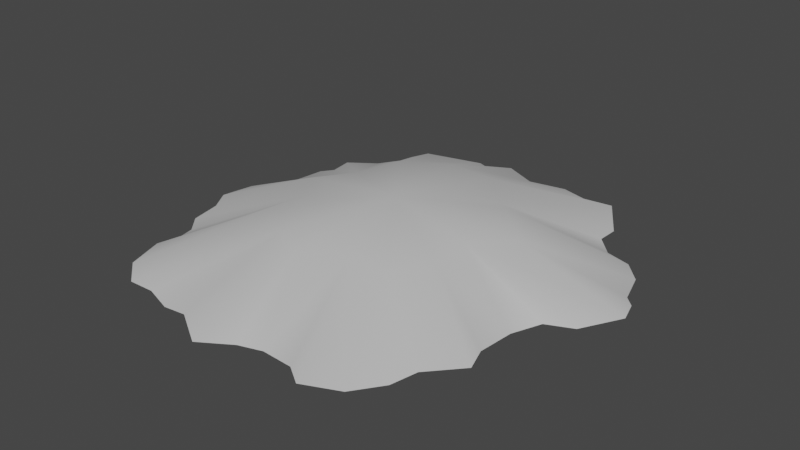# Source: Exp_Sand.blend  (saved by Blender 2.92.15; exported with 4.5.12 LTS)
import bpy
from mathutils import Matrix  # noqa: F401  (used for matrix-valued properties, if any)

bpy.ops.wm.read_factory_settings(use_empty=True)
scene = bpy.context.scene
scene.name = 'Scene'

# ---- collections
col_collection = bpy.data.collections.new('Collection'); scene.collection.children.link(col_collection)

# ---- materials (node trees are filled in below, after node groups)
mat_sand = bpy.data.materials.new('Sand')
mat_sand.use_transparent_shadow = False
mat_sand.diffuse_color = (0.5815, 0.5815, 0.5815, 1.0)
mat_sand.roughness = 1.0
mat_sand.specular_intensity = 0.0

# ---- node groups
ng_auto_smooth = bpy.data.node_groups.new('Auto Smooth', 'GeometryNodeTree')
_s = ng_auto_smooth.interface.new_socket(name='Geometry', in_out='OUTPUT', socket_type='NodeSocketGeometry')
_s = ng_auto_smooth.interface.new_socket(name='Geometry', in_out='INPUT', socket_type='NodeSocketGeometry')
_s = ng_auto_smooth.interface.new_socket(name='Angle', in_out='INPUT', socket_type='NodeSocketFloat')
_s.subtype = 'ANGLE'
_s.min_value = 0.0
_s.max_value = 3.142
ng_auto_smooth.is_modifier = True
_N = ng_auto_smooth.nodes; _L = ng_auto_smooth.links
n0 = _N.new('NodeGroupOutput'); n0.name = 'Group Output'; n0.location = (480, -100)
n1 = _N.new('NodeGroupInput'); n1.name = 'Group Input'; n1.location = (-420, -300)
n2 = _N.new('NodeGroupInput'); n2.name = 'Group Input.001'; n2.location = (-60, -100)
n3 = _N.new('GeometryNodeSetShadeSmooth'); n3.name = 'Set Shade Smooth'; n3.location = (120, -100)
n3.domain = 'EDGE'
n4 = _N.new('GeometryNodeSetShadeSmooth'); n4.name = 'Set Shade Smooth.001'; n4.location = (300, -100)
n5 = _N.new('GeometryNodeInputMeshEdgeAngle'); n5.name = 'Edge Angle'; n5.location = (-420, -220)
n6 = _N.new('GeometryNodeInputEdgeSmooth'); n6.name = 'Is Edge Smooth'; n6.location = (-60, -160)
n7 = _N.new('GeometryNodeInputShadeSmooth'); n7.name = 'Is Face Smooth'; n7.location = (-240, -340)
n8 = _N.new('FunctionNodeBooleanMath'); n8.name = 'Boolean Math'; n8.location = (-60, -220)
n9 = _N.new('FunctionNodeCompare'); n9.name = 'Compare'; n9.location = (-240, -180)
n9.operation = 'LESS_EQUAL'
_L.new(n5.outputs[0], n9.inputs[0])
_L.new(n4.outputs[0], n0.inputs[0])
_L.new(n1.outputs[1], n9.inputs[1])
_L.new(n9.outputs[0], n8.inputs[0])
_L.new(n7.outputs[0], n8.inputs[1])
_L.new(n2.outputs[0], n3.inputs[0])
_L.new(n6.outputs[0], n3.inputs[1])
_L.new(n3.outputs[0], n4.inputs[0])
_L.new(n8.outputs[0], n3.inputs[2])
n0.is_active_output = True

# ---- material node trees
mat_sand.use_nodes = True; mat_sand.node_tree.nodes.clear()
_N = mat_sand.node_tree.nodes; _L = mat_sand.node_tree.links
n0 = _N.new('ShaderNodeBsdfPrincipled'); n0.name = 'Principled BSDF'; n0.location = (10, 300)
n0.distribution = 'GGX'
n0.subsurface_method = 'BURLEY'
n0.inputs[0].default_value = (0.5815, 0.5815, 0.5815, 1.0)
n0.inputs[2].default_value = 1.0
n0.inputs[3].default_value = 1.45
n0.inputs[13].default_value = 0.0
n0.inputs[27].default_value = (0.0, 0.0, 0.0, 1.0)
n0.inputs[28].default_value = 1.0
n1 = _N.new('ShaderNodeOutputMaterial'); n1.name = 'Material Output'; n1.location = (300, 300)
n2 = _N.new('ShaderNodeNormalMap'); n2.name = 'Normal Map'; n2.location = (-300, -300)
n2.label = 'Normal/Map'
n2.inputs[0].default_value = 0.0
_L.new(n0.outputs[0], n1.inputs[0])
_L.new(n2.outputs[0], n0.inputs[5])
n1.is_active_output = True

# ---- world
world_world = bpy.data.worlds.new('World'); scene.world = world_world
world_world.use_nodes = True; world_world.node_tree.nodes.clear()
_N = world_world.node_tree.nodes; _L = world_world.node_tree.links
n0 = _N.new('ShaderNodeOutputWorld'); n0.name = 'World Output'; n0.location = (300, 300)
n1 = _N.new('ShaderNodeBackground'); n1.name = 'Background'; n1.location = (10, 300)
n1.inputs[0].default_value = (0.05088, 0.05088, 0.05088, 1.0)
_L.new(n1.outputs[0], n0.inputs[0])
n0.is_active_output = True
world_world.color = (0.05088, 0.05088, 0.05088)
world_world.use_sun_shadow = False
world_world.sun_shadow_jitter_overblur = 0.0

# ---- meshes
me_sand_01 = bpy.data.meshes.new('Sand_01')
me_sand_01.from_pydata([(5.133, 2.674, -5.116), (8.251, 2.689, -2.059), (11.84, 4.768e-07, 7.471), (11.29, 4.768e-07, 5.846), (6.253, 2.789, 3.516), (11.53, 2.384e-07, 3.336), (14.15, 0.0, 0.5009), (12.36, 0.0, 1.3), (15.7, 0.0, -2.274), (15.28, -2.384e-07, -3.745), (14.61, 0.0, -4.408), (13.94, -4.768e-07, -6.647), (12.63, 0.0, -8.059), (10.86, 0.0, -8.558), (8.082, 9.537e-07, 13.45), (5.614, 9.537e-07, 14.54), (4.821, 2.691, 6.301), (9.48, 9.537e-07, 11.51), (6.135, 2.715, 0.4556), (4.285, 9.537e-07, 13.63), (2.084, 9.537e-07, 13.52), (9.903, 0.0, 9.616), (0.4879, 9.537e-07, 14.03), (-1.661, 9.537e-07, 15.39), (-4.26, 9.537e-07, 13.78), (-5.784, 9.537e-07, 13.96), (-7.857, 9.537e-07, 13.28), (-9.704, 9.537e-07, 13.34), (-11.54, 9.537e-07, 11.78), (-11.96, 4.768e-07, 7.677), (-12.39, 0.0, 9.141), (-12.18, 4.768e-07, 6.403), (-13.25, 0.0, 5.142), (-13.65, 2.384e-07, 2.915), (-14.55, 1.192e-07, 1.403), (9.555, 0.0, -9.952), (9.617, -9.537e-07, -11.46), (7.559, -9.537e-07, -14.73), (5.463, -9.537e-07, -14.46), (3.589, -9.537e-07, -14.95), (0.9262, -9.537e-07, -14.43), (-1.482, -9.537e-07, -15.51), (-14.09, -5.96e-08, -0.9188), (-12.47, -2.384e-07, -3.03), (-12.05, -4.768e-07, -5.979), (-11.43, -4.768e-07, -6.798), (-9.22, 0.0, -9.938), (-9.703, 0.0, -9.81), (-11.61, 0.0, -8.434), (-3.221, -9.537e-07, -14.58), (-8.353, -9.537e-07, -11.36), (-8.508, -9.537e-07, -12.34), (-3.78, -9.537e-07, -14.78), (-7.979, -9.537e-07, -13.68), (1.552, 2.736, 5.636), (-1.105, 2.721, 7.776), (0.08591, 3.961, 0.01292), (-3.698, 2.695, 6.279), (-6.604, 2.695, 5.184), (-6.093, 2.705, 1.981), (-7.647, 2.689, -0.6137), (4.307, 2.691, -5.519), (1.721, 2.696, -8.187), (-1.664, 2.688, -8.375), (-5.852, 2.686, -3.183), (-4.833, 2.709, -6.548)], [], [(25, 57, 26), (34, 60, 42), (8, 9, 1), (29, 30, 58), (45, 64, 48), (7, 18, 5), (12, 13, 0), (44, 64, 45), (21, 16, 17), (9, 10, 1), (47, 65, 46), (6, 18, 7), (20, 54, 55, 22), (35, 36, 61), (43, 60, 64, 44), (47, 48, 64, 65), (17, 16, 14), (23, 22, 55), (52, 53, 65, 63), (38, 39, 62), (50, 65, 51), (2, 3, 4), (23, 55, 24), (15, 54, 19), (46, 65, 50), (40, 41, 63, 62), (24, 55, 57, 25), (14, 16, 54, 15), (8, 1, 18, 6), (51, 65, 53), (2, 4, 16, 21), (27, 26, 57), (11, 0, 1, 10), (27, 57, 58, 28), (31, 59, 32), (13, 35, 61, 0), (19, 54, 20), (28, 58, 30), (41, 49, 63), (33, 59, 60, 34), (43, 42, 60), (32, 59, 33), (36, 37, 61), (11, 12, 0), (49, 52, 63), (37, 38, 62, 61), (40, 62, 39), (29, 58, 59, 31), (5, 18, 4, 3), (55, 56, 57), (62, 63, 56), (0, 61, 56), (60, 56, 64), (59, 56, 60), (63, 65, 56), (65, 64, 56), (16, 56, 54), (58, 56, 59), (54, 56, 55), (4, 56, 16), (1, 56, 18), (61, 62, 56), (57, 56, 58), (0, 56, 1), (18, 56, 4)])
me_sand_01.polygons.foreach_set('use_smooth', [True] * 65)
_uv = me_sand_01.uv_layers.new(name='UVMap')
_uv.uv.foreach_set('vector', [0.5, 0.5, 0.5, 0.5, 0.5, 0.5, 0.5, 0.5, 0.5, 0.5, 0.5, 0.5, 0.5, 0.5, 0.5, 0.5, 0.5, 0.5, 0.5, 0.5, 0.5, 0.5, 0.5, 0.5, 0.5, 0.5, 0.5, 0.5, 0.5, 0.5, 0.5, 0.5, 0.5, 0.5, 0.5, 0.5, 0.5, 0.5, 0.5, 0.5, 0.5, 0.5, 0.5, 0.5, 0.5, 0.5, 0.5, 0.5, 0.5, 0.5, 0.5, 0.5, 0.5, 0.5, 0.5, 0.5, 0.5, 0.5, 0.5, 0.5, 0.5, 0.5, 0.5, 0.5, 0.5, 0.5, 0.5, 0.5, 0.5, 0.5, 0.5, 0.5, 0.5, 0.5, 0.5, 0.5, 0.5, 0.5, 0.5, 0.5, 0.5, 0.5, 0.5, 0.5, 0.5, 0.5, 0.5, 0.5, 0.5, 0.5, 0.5, 0.5, 0.5, 0.5, 0.5, 0.5, 0.5, 0.5, 0.5, 0.5, 0.5, 0.5, 0.5, 0.5, 0.5, 0.5, 0.5, 0.5, 0.5, 0.5, 0.5, 0.5, 0.5, 0.5, 0.5, 0.5, 0.5, 0.5, 0.5, 0.5, 0.5, 0.5, 0.5, 0.5, 0.5, 0.5, 0.5, 0.5, 0.5, 0.5, 0.5, 0.5, 0.5, 0.5, 0.5, 0.5, 0.5, 0.5, 0.5, 0.5, 0.5, 0.5, 0.5, 0.5, 0.5, 0.5, 0.5, 0.5, 0.5, 0.5, 0.5, 0.5, 0.5, 0.5, 0.5, 0.5, 0.5, 0.5, 0.5, 0.5, 0.5, 0.5, 0.5, 0.5, 0.5, 0.5, 0.5, 0.5, 0.5, 0.5, 0.5, 0.5, 0.5, 0.5, 0.5, 0.5, 0.5, 0.5, 0.5, 0.5, 0.5, 0.5, 0.5, 0.5, 0.5, 0.5, 0.5, 0.5, 0.5, 0.5, 0.5, 0.5, 0.5, 0.5, 0.5, 0.5, 0.5, 0.5, 0.5, 0.5, 0.5, 0.5, 0.5, 0.5, 0.5, 0.5, 0.5, 0.5, 0.5, 0.5, 0.5, 0.5, 0.5, 0.5, 0.5, 0.5, 0.5, 0.5, 0.5, 0.5, 0.5, 0.5, 0.5, 0.5, 0.5, 0.5, 0.5, 0.5, 0.5, 0.5, 0.5, 0.5, 0.5, 0.5, 0.5, 0.5, 0.5, 0.5, 0.5, 0.5, 0.5, 0.5, 0.5, 0.5, 0.5, 0.5, 0.5, 0.5, 0.5, 0.5, 0.5, 0.5, 0.5, 0.5, 0.5, 0.5, 0.5, 0.5, 0.5, 0.5, 0.5, 0.5, 0.5, 0.5, 0.5, 0.5, 0.5, 0.5, 0.5, 0.5, 0.5, 0.5, 0.5, 0.5, 0.5, 0.5, 0.5, 0.5, 0.5, 0.5, 0.5, 0.5, 0.5, 0.5, 0.5, 0.5, 0.5, 0.5, 0.5, 0.5, 0.5, 0.5, 0.5, 0.5, 0.5, 0.5, 0.5, 0.5, 0.5, 0.5, 0.5, 0.5, 0.5, 0.5, 0.5, 0.5, 0.5, 0.5, 0.5, 0.5, 0.5, 0.5, 0.5, 0.5, 0.5, 0.5, 0.5, 0.5, 0.5, 0.5, 0.5, 0.5, 0.5, 0.5, 0.5, 0.5, 0.5, 0.5, 0.5, 0.5, 0.5, 0.5, 0.5, 0.5, 0.5, 0.5, 0.5, 0.5, 0.5, 0.5, 0.5, 0.5, 0.5, 0.5, 0.5, 0.5, 0.5, 0.5, 0.5, 0.5, 0.5, 0.5, 0.5, 0.5, 0.5, 0.5, 0.5, 0.5, 0.5, 0.5, 0.5, 0.5, 0.5, 0.5, 0.5, 0.5, 0.5, 0.5, 0.5, 0.5, 0.5, 0.5, 0.5, 0.5, 0.5, 0.5, 0.5, 0.5, 0.5, 0.5, 0.5, 0.5, 0.5, 0.5, 0.5, 0.5, 0.5, 0.5, 0.5, 0.5, 0.5, 0.5, 0.5, 0.5, 0.5, 0.5, 0.5, 0.5, 0.5, 0.5, 0.5, 0.5, 0.5, 0.5, 0.5, 0.5, 0.5, 0.5, 0.5, 0.5, 0.5, 0.5, 0.5, 0.5, 0.5, 0.5, 0.5, 0.5, 0.5, 0.5, 0.5, 0.5])
me_sand_01.materials.append(mat_sand)
me_sand_01.use_remesh_fix_poles = True
me_sand_01.use_remesh_preserve_attributes = False
me_sand_01.use_mirror_vertex_groups = False
me_sand_01.update()

# ---- objects
ob_sand_01 = bpy.data.objects.new('Sand_01', me_sand_01)

# ---- transforms, parenting, visibility, modifiers, constraints
ob_sand_01.location = (0.0, 0.0, 0.0)
ob_sand_01.rotation_euler = (1.571, -0.0, 0.0)
ob_sand_01.color = (0.8, 0.8, 0.8, 1.0)
ob_sand_01.lineart.crease_threshold = 0.0
_m = ob_sand_01.modifiers.new('Auto Smooth', 'NODES')
_m.node_group = ng_auto_smooth
_gi = [s.identifier for s in ng_auto_smooth.interface.items_tree if s.item_type == 'SOCKET' and s.in_out == 'INPUT']
_m[_gi[1]] = 0.5236  # Angle

# ---- collection membership
col_collection.objects.link(ob_sand_01)

# ---- scene / render settings (as saved in the file)
scene.frame_start = 1; scene.frame_end = 250; scene.frame_set(1)
scene.render.engine = 'BLENDER_EEVEE_NEXT'
scene.cycles.use_denoising = False
scene.cycles.samples = 128
scene.cycles.sampling_pattern = 'TABULATED_SOBOL'
scene.cycles.use_adaptive_sampling = False
scene.cycles.use_light_tree = False
scene.view_settings.view_transform = 'Filmic'
bpy.context.view_layer.update()

# ---- added for rendering (the .blend has no active camera and no usable light): camera, sun
cam_auto = bpy.data.cameras.new('AutoCamera')
cam_auto.lens = 50.0
cam_auto.sensor_width = 36.0
cam_auto.clip_end = 1000.0
ob_auto_camera = bpy.data.objects.new('AutoCamera', cam_auto)
scene.collection.objects.link(ob_auto_camera)
ob_auto_camera.location = (40.7448, -48.1473, 34.1183)
ob_auto_camera.rotation_euler = (1.09748, -7.21219e-08, 0.694738)
scene.camera = ob_auto_camera
light_auto_sun = bpy.data.lights.new('AutoSun', 'SUN')
light_auto_sun.energy = 3.0
light_auto_sun.angle = 0.0523599
ob_auto_sun = bpy.data.objects.new('AutoSun', light_auto_sun)
scene.collection.objects.link(ob_auto_sun)
ob_auto_sun.rotation_euler = (0.872665, 0.174533, 0.523599)
bpy.context.view_layer.update()
